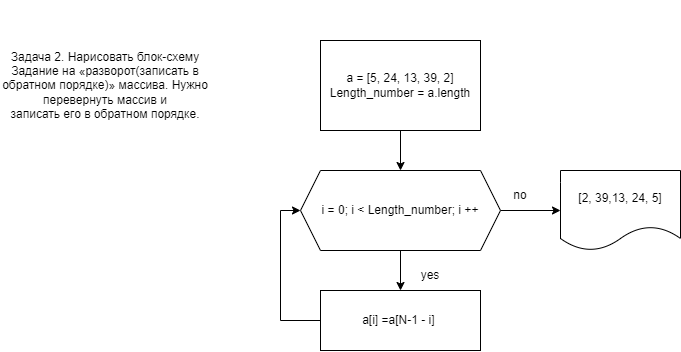

The diagram above was exported from draw.io. Its source (the exported page's mxGraphModel, read from the mxfile embedded in the PNG):
<mxGraphModel dx="1195" dy="1799" grid="1" gridSize="10" guides="1" tooltips="1" connect="1" arrows="1" fold="1" page="1" pageScale="1" pageWidth="827" pageHeight="1169" math="0" shadow="0">
  <root>
    <mxCell id="0" />
    <mxCell id="1" parent="0" />
    <mxCell id="GtOb1xhRCOP6z2iUksAN-8" style="edgeStyle=orthogonalEdgeStyle;rounded=0;orthogonalLoop=1;jettySize=auto;html=1;exitX=0.5;exitY=1;exitDx=0;exitDy=0;entryX=0.5;entryY=0;entryDx=0;entryDy=0;" edge="1" parent="1" source="GtOb1xhRCOP6z2iUksAN-1" target="GtOb1xhRCOP6z2iUksAN-3">
      <mxGeometry relative="1" as="geometry" />
    </mxCell>
    <mxCell id="GtOb1xhRCOP6z2iUksAN-1" value="a = [5, 24, 13, 39, 2]&lt;br style=&quot;border-color: var(--border-color);&quot;&gt;Length_number&amp;nbsp;= a.length" style="rounded=0;whiteSpace=wrap;html=1;" vertex="1" parent="1">
      <mxGeometry x="320" y="-1120" width="160" height="90" as="geometry" />
    </mxCell>
    <mxCell id="GtOb1xhRCOP6z2iUksAN-2" value="Задача 2. Нарисовать блок-схему&lt;br&gt;Задание на «разворот(записать в обратном порядке)» массива. Нужно перевернуть массив и&lt;br&gt;записать его в обратном порядке." style="text;html=1;strokeColor=none;fillColor=none;align=center;verticalAlign=middle;whiteSpace=wrap;rounded=0;" vertex="1" parent="1">
      <mxGeometry y="-1160" width="210" height="170" as="geometry" />
    </mxCell>
    <mxCell id="GtOb1xhRCOP6z2iUksAN-9" style="edgeStyle=orthogonalEdgeStyle;rounded=0;orthogonalLoop=1;jettySize=auto;html=1;exitX=0.5;exitY=1;exitDx=0;exitDy=0;entryX=0.5;entryY=0;entryDx=0;entryDy=0;" edge="1" parent="1" source="GtOb1xhRCOP6z2iUksAN-3">
      <mxGeometry relative="1" as="geometry">
        <mxPoint x="400" y="-870" as="targetPoint" />
      </mxGeometry>
    </mxCell>
    <mxCell id="GtOb1xhRCOP6z2iUksAN-12" style="edgeStyle=orthogonalEdgeStyle;rounded=0;orthogonalLoop=1;jettySize=auto;html=1;exitX=1;exitY=0.5;exitDx=0;exitDy=0;entryX=0;entryY=0.5;entryDx=0;entryDy=0;" edge="1" parent="1" source="GtOb1xhRCOP6z2iUksAN-3" target="GtOb1xhRCOP6z2iUksAN-6">
      <mxGeometry relative="1" as="geometry" />
    </mxCell>
    <mxCell id="GtOb1xhRCOP6z2iUksAN-3" value="i = 0; i &amp;lt; Length_number; i ++" style="shape=hexagon;perimeter=hexagonPerimeter2;whiteSpace=wrap;html=1;fixedSize=1;" vertex="1" parent="1">
      <mxGeometry x="300" y="-990" width="200" height="80" as="geometry" />
    </mxCell>
    <mxCell id="GtOb1xhRCOP6z2iUksAN-6" value="[2, 39,13, 24, 5]" style="shape=document;whiteSpace=wrap;html=1;boundedLbl=1;" vertex="1" parent="1">
      <mxGeometry x="560" y="-990" width="120" height="80" as="geometry" />
    </mxCell>
    <mxCell id="GtOb1xhRCOP6z2iUksAN-17" value="yes" style="text;html=1;strokeColor=none;fillColor=none;align=center;verticalAlign=middle;whiteSpace=wrap;rounded=0;" vertex="1" parent="1">
      <mxGeometry x="400" y="-900" width="60" height="30" as="geometry" />
    </mxCell>
    <mxCell id="GtOb1xhRCOP6z2iUksAN-19" value="no" style="text;html=1;strokeColor=none;fillColor=none;align=center;verticalAlign=middle;whiteSpace=wrap;rounded=0;" vertex="1" parent="1">
      <mxGeometry x="490" y="-980" width="60" height="30" as="geometry" />
    </mxCell>
    <mxCell id="GtOb1xhRCOP6z2iUksAN-23" style="edgeStyle=orthogonalEdgeStyle;rounded=0;orthogonalLoop=1;jettySize=auto;html=1;exitX=0;exitY=0.5;exitDx=0;exitDy=0;entryX=0;entryY=0.5;entryDx=0;entryDy=0;" edge="1" parent="1" source="GtOb1xhRCOP6z2iUksAN-22" target="GtOb1xhRCOP6z2iUksAN-3">
      <mxGeometry x="0.8667" relative="1" as="geometry">
        <mxPoint x="279.9999999999999" y="-950" as="targetPoint" />
        <mxPoint as="offset" />
      </mxGeometry>
    </mxCell>
    <mxCell id="GtOb1xhRCOP6z2iUksAN-22" value="a[i] =a[N-1 - i]&amp;nbsp;" style="rounded=0;whiteSpace=wrap;html=1;" vertex="1" parent="1">
      <mxGeometry x="320" y="-870" width="160" height="60" as="geometry" />
    </mxCell>
  </root>
</mxGraphModel>